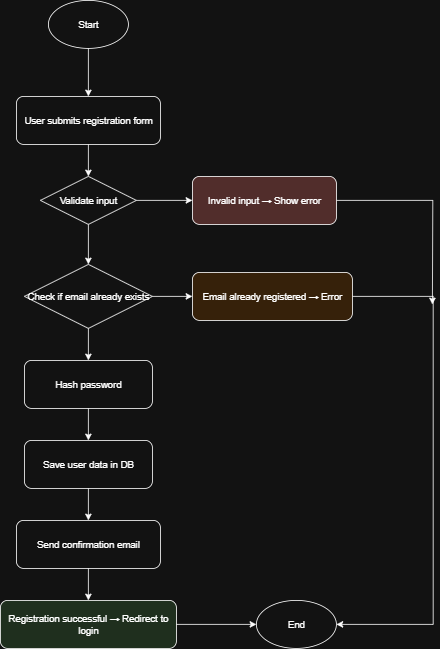

The diagram above was exported from draw.io. Its source (the exported page's mxGraphModel, read from the mxfile embedded in the PNG):
<mxGraphModel dx="968" dy="610" grid="1" gridSize="10" guides="1" tooltips="1" connect="1" arrows="1" fold="1" page="1" pageScale="1" pageWidth="850" pageHeight="1100" math="0" shadow="0">
  <root>
    <mxCell id="0" />
    <mxCell id="1" parent="0" />
    <mxCell id="0uTpwVaQsi1vr7TPUYJ1-41" value="Start" style="ellipse;shape=ellipse;whiteSpace=wrap;html=1;" vertex="1" parent="1">
      <mxGeometry x="120" y="20" width="100" height="60" as="geometry" />
    </mxCell>
    <mxCell id="0uTpwVaQsi1vr7TPUYJ1-42" value="User submits registration form" style="rounded=1;whiteSpace=wrap;html=1;" vertex="1" parent="1">
      <mxGeometry x="80" y="140" width="180" height="60" as="geometry" />
    </mxCell>
    <mxCell id="0uTpwVaQsi1vr7TPUYJ1-43" value="Validate input" style="rhombus;whiteSpace=wrap;html=1;" vertex="1" parent="1">
      <mxGeometry x="110" y="240" width="120" height="60" as="geometry" />
    </mxCell>
    <mxCell id="0uTpwVaQsi1vr7TPUYJ1-66" style="edgeStyle=orthogonalEdgeStyle;rounded=0;orthogonalLoop=1;jettySize=auto;html=1;" edge="1" parent="1" source="0uTpwVaQsi1vr7TPUYJ1-44">
      <mxGeometry relative="1" as="geometry">
        <mxPoint x="600" y="400" as="targetPoint" />
      </mxGeometry>
    </mxCell>
    <mxCell id="0uTpwVaQsi1vr7TPUYJ1-44" value="Invalid input → Show error" style="rounded=1;whiteSpace=wrap;html=1;fillColor=#f8cecc;" vertex="1" parent="1">
      <mxGeometry x="300" y="240" width="180" height="60" as="geometry" />
    </mxCell>
    <mxCell id="0uTpwVaQsi1vr7TPUYJ1-45" value="Check if email already exists" style="rhombus;whiteSpace=wrap;html=1;" vertex="1" parent="1">
      <mxGeometry x="90" y="350" width="160" height="80" as="geometry" />
    </mxCell>
    <mxCell id="0uTpwVaQsi1vr7TPUYJ1-64" style="edgeStyle=orthogonalEdgeStyle;rounded=0;orthogonalLoop=1;jettySize=auto;html=1;entryX=1;entryY=0.5;entryDx=0;entryDy=0;" edge="1" parent="1" source="0uTpwVaQsi1vr7TPUYJ1-46" target="0uTpwVaQsi1vr7TPUYJ1-51">
      <mxGeometry relative="1" as="geometry">
        <mxPoint x="490" y="790" as="targetPoint" />
        <Array as="points">
          <mxPoint x="601" y="390" />
          <mxPoint x="601" y="800" />
        </Array>
      </mxGeometry>
    </mxCell>
    <mxCell id="0uTpwVaQsi1vr7TPUYJ1-46" value="Email already registered → Error" style="rounded=1;whiteSpace=wrap;html=1;fillColor=#ffe6cc;" vertex="1" parent="1">
      <mxGeometry x="300" y="360" width="200" height="60" as="geometry" />
    </mxCell>
    <mxCell id="0uTpwVaQsi1vr7TPUYJ1-47" value="Hash password" style="rounded=1;whiteSpace=wrap;html=1;" vertex="1" parent="1">
      <mxGeometry x="90" y="470" width="160" height="60" as="geometry" />
    </mxCell>
    <mxCell id="0uTpwVaQsi1vr7TPUYJ1-48" value="Save user data in DB" style="rounded=1;whiteSpace=wrap;html=1;" vertex="1" parent="1">
      <mxGeometry x="90" y="570" width="160" height="60" as="geometry" />
    </mxCell>
    <mxCell id="0uTpwVaQsi1vr7TPUYJ1-49" value="Send confirmation email" style="rounded=1;whiteSpace=wrap;html=1;" vertex="1" parent="1">
      <mxGeometry x="80" y="670" width="180" height="60" as="geometry" />
    </mxCell>
    <mxCell id="0uTpwVaQsi1vr7TPUYJ1-50" value="Registration successful → Redirect to login" style="rounded=1;whiteSpace=wrap;html=1;fillColor=#d5e8d4;" vertex="1" parent="1">
      <mxGeometry x="60" y="770" width="220" height="60" as="geometry" />
    </mxCell>
    <mxCell id="0uTpwVaQsi1vr7TPUYJ1-51" value="End" style="ellipse;shape=ellipse;whiteSpace=wrap;html=1;" vertex="1" parent="1">
      <mxGeometry x="380" y="770" width="100" height="60" as="geometry" />
    </mxCell>
    <mxCell id="0uTpwVaQsi1vr7TPUYJ1-52" edge="1" parent="1" source="0uTpwVaQsi1vr7TPUYJ1-41" target="0uTpwVaQsi1vr7TPUYJ1-42">
      <mxGeometry relative="1" as="geometry" />
    </mxCell>
    <mxCell id="0uTpwVaQsi1vr7TPUYJ1-53" edge="1" parent="1" source="0uTpwVaQsi1vr7TPUYJ1-42" target="0uTpwVaQsi1vr7TPUYJ1-43">
      <mxGeometry relative="1" as="geometry" />
    </mxCell>
    <mxCell id="0uTpwVaQsi1vr7TPUYJ1-54" edge="1" parent="1" source="0uTpwVaQsi1vr7TPUYJ1-43" target="0uTpwVaQsi1vr7TPUYJ1-44">
      <mxGeometry relative="1" as="geometry">
        <mxPoint x="250" y="270" as="targetPoint" />
      </mxGeometry>
    </mxCell>
    <mxCell id="0uTpwVaQsi1vr7TPUYJ1-55" edge="1" parent="1" source="0uTpwVaQsi1vr7TPUYJ1-43" target="0uTpwVaQsi1vr7TPUYJ1-45">
      <mxGeometry relative="1" as="geometry" />
    </mxCell>
    <mxCell id="0uTpwVaQsi1vr7TPUYJ1-56" edge="1" parent="1" source="0uTpwVaQsi1vr7TPUYJ1-45" target="0uTpwVaQsi1vr7TPUYJ1-46">
      <mxGeometry relative="1" as="geometry" />
    </mxCell>
    <mxCell id="0uTpwVaQsi1vr7TPUYJ1-57" edge="1" parent="1" source="0uTpwVaQsi1vr7TPUYJ1-45" target="0uTpwVaQsi1vr7TPUYJ1-47">
      <mxGeometry relative="1" as="geometry" />
    </mxCell>
    <mxCell id="0uTpwVaQsi1vr7TPUYJ1-58" edge="1" parent="1" source="0uTpwVaQsi1vr7TPUYJ1-47" target="0uTpwVaQsi1vr7TPUYJ1-48">
      <mxGeometry relative="1" as="geometry" />
    </mxCell>
    <mxCell id="0uTpwVaQsi1vr7TPUYJ1-59" edge="1" parent="1" source="0uTpwVaQsi1vr7TPUYJ1-48" target="0uTpwVaQsi1vr7TPUYJ1-49">
      <mxGeometry relative="1" as="geometry" />
    </mxCell>
    <mxCell id="0uTpwVaQsi1vr7TPUYJ1-60" edge="1" parent="1" source="0uTpwVaQsi1vr7TPUYJ1-49" target="0uTpwVaQsi1vr7TPUYJ1-50">
      <mxGeometry relative="1" as="geometry" />
    </mxCell>
    <mxCell id="0uTpwVaQsi1vr7TPUYJ1-61" edge="1" parent="1" source="0uTpwVaQsi1vr7TPUYJ1-50" target="0uTpwVaQsi1vr7TPUYJ1-51">
      <mxGeometry relative="1" as="geometry" />
    </mxCell>
  </root>
</mxGraphModel>